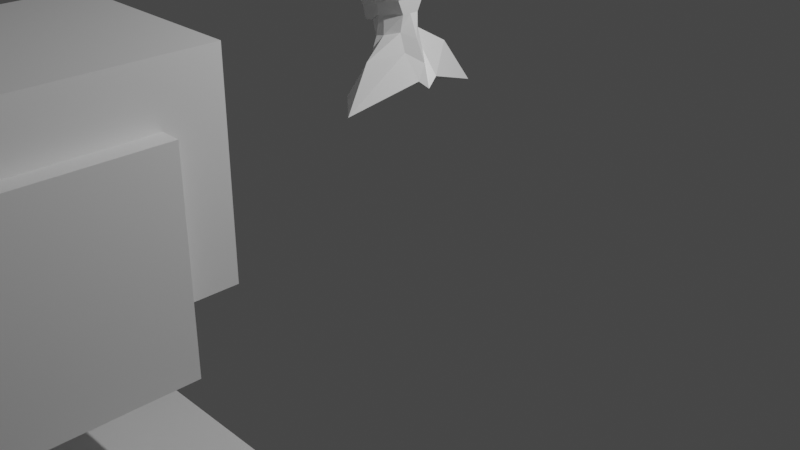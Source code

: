 # Source: Figure.blend  (saved by Blender 2.82.7; exported with 4.5.12 LTS)
import bpy
from mathutils import Matrix  # noqa: F401  (used for matrix-valued properties, if any)

bpy.ops.wm.read_factory_settings(use_empty=True)
scene = bpy.context.scene
scene.name = 'Scene'

# ---- collections
col_collection = bpy.data.collections.new('Collection'); scene.collection.children.link(col_collection)

# ---- materials (node trees are filled in below, after node groups)
mat_material = bpy.data.materials.new('Material')
mat_material.alpha_threshold = 0.0
mat_material.use_transparent_shadow = False
mat_material.line_color = (0.0, 0.0, 0.0, 1.0)

# ---- material node trees
mat_material.use_nodes = True; mat_material.node_tree.nodes.clear()
_N = mat_material.node_tree.nodes; _L = mat_material.node_tree.links
n0 = _N.new('ShaderNodeOutputMaterial'); n0.name = 'Material Output'; n0.location = (300, 300)
n1 = _N.new('ShaderNodeBsdfPrincipled'); n1.name = 'Principled BSDF'; n1.location = (10, 300)
n1.distribution = 'GGX'
n1.subsurface_method = 'BURLEY'
n1.inputs[2].default_value = 0.4
n1.inputs[3].default_value = 1.45
n1.inputs[27].default_value = (0.0, 0.0, 0.0, 1.0)
n1.inputs[28].default_value = 1.0
_L.new(n1.outputs[0], n0.inputs[0])
n0.is_active_output = True

# ---- world
world_world = bpy.data.worlds.new('World'); scene.world = world_world
world_world.use_nodes = True; world_world.node_tree.nodes.clear()
_N = world_world.node_tree.nodes; _L = world_world.node_tree.links
n0 = _N.new('ShaderNodeOutputWorld'); n0.name = 'World Output'; n0.location = (300, 300)
n1 = _N.new('ShaderNodeBackground'); n1.name = 'Background'; n1.location = (10, 300)
n1.inputs[0].default_value = (0.05088, 0.05088, 0.05088, 1.0)
_L.new(n1.outputs[0], n0.inputs[0])
n0.is_active_output = True
world_world.color = (0.05088, 0.05088, 0.05088)
world_world.use_sun_shadow = False
world_world.sun_shadow_jitter_overblur = 0.0

# ---- cameras
cam_camera = bpy.data.cameras.new('Camera')
cam_camera.clip_end = 100.0
cam_camera.ortho_scale = 7.314

# ---- lights
light_light = bpy.data.lights.new('Light', 'POINT')
light_light.transmission_factor = 0.0
light_light.energy = 1000.0
light_light.shadow_soft_size = 0.1
light_light.shadow_maximum_resolution = 0.006
light_light.use_absolute_resolution = True

# ---- meshes
me_cube = bpy.data.meshes.new('Cube')
me_cube.from_pydata([(0.1523, 0.1209, 0.4575), (0.1507, 0.09059, -0.08256), (0.1523, -0.1209, 0.4575), (0.1507, -0.09059, -0.08256), (-0.2562, 0.144, 0.5122), (-0.3667, 0.09059, -0.2254), (-0.2562, -0.144, 0.5122), (-0.3667, -0.09059, -0.2254), (0.2343, 0.2099, 0.3175), (-0.3984, -0.2096, 0.3284), (0.2343, -0.2099, 0.3175), (-0.3984, 0.2096, 0.3284), (0.1561, 0.1546, 0.0614), (0.1561, -0.1546, 0.0614), (-0.3905, 0.1002, -0.0928), (-0.3905, -0.1002, -0.0928), (-0.4197, -0.223, 0.1356), (0.2124, 0.201, 0.1583), (0.2124, -0.201, 0.1583), (-0.4197, 0.223, 0.1356), (-0.08273, 0.1954, -0.1086), (-0.05667, -0.144, 0.5301), (-0.08273, -0.1954, -0.1086), (-0.05667, 0.144, 0.5301), (-0.04375, 0.2693, 0.3394), (-0.04375, -0.2693, 0.3394), (-0.03828, -0.2341, 0.0001771), (-0.03828, 0.2341, 0.0001771), (-0.05196, -0.2579, 0.1911), (-0.05196, 0.2579, 0.1911), (-0.001678, 0.2321, 0.0257), (-0.001678, -0.2321, 0.0257), (-0.0238, -0.1708, -0.1007), (-0.0238, 0.1708, -0.1007), (-0.2247, -0.1244, -0.1945), (-0.08273, -0.1816, -0.1086), (-0.08273, 0.1816, -0.1086), (-0.3667, -7.451e-09, -0.2254), (-0.2247, 0.143, -0.1945), (-0.2247, -0.143, -0.1945), (-0.08273, -0.1852, -0.1086), (-0.2247, 0.1244, -0.1945), (-0.2559, -1.49e-08, -0.2024), (-0.08273, 0.1852, -0.1086), (0.01608, -0.2106, -0.2772), (0.1356, -0.1117, -0.2466), (0.1356, 0.1117, -0.2466), (0.01608, 0.2106, -0.2772), (-0.1852, -1.324e-08, -0.338), (-0.1541, -0.1534, -0.33), (-0.06703, -0.224, -0.2925), (-0.06703, 0.224, -0.2925), (-0.1541, 0.1534, -0.33), (0.1523, 1.49e-08, 0.4575), (-0.2562, 0.0, 0.5122), (0.1507, -2.98e-08, -0.08256), (0.2343, 0.0, 0.3175), (-0.3984, 0.0, 0.3284), (-0.3905, 7.451e-09, -0.0928), (0.1561, -2.98e-08, 0.0614), (-0.4197, 0.0, 0.1356), (0.2124, 0.0, 0.1583), (-0.05667, 0.0, 0.5301), (0.2411, -3.162e-08, -0.3057), (0.1022, -0.4997, -0.4521), (0.1963, -0.1117, -0.4249), (0.3452, -3.162e-08, -0.5153), (0.1963, 0.1117, -0.4249), (0.1022, 0.4997, -0.4521), (-0.1917, -1.324e-08, -0.4417), (-0.06792, -0.1122, -0.389), (0.01913, -0.3937, -0.4936), (0.01913, 0.3937, -0.4936), (-0.06792, 0.1122, -0.389), (0.163, -0.7873, -0.8955), (0.3837, -0.1117, -0.6546), (0.406, -3.156e-08, -0.745), (0.3837, 0.1117, -0.6546), (0.163, 0.7873, -0.8955), (0.163, -3.156e-08, -0.7166), (-0.487, -1.318e-08, -0.8956), (-0.4687, -0.1279, -0.9748), (-0.09419, -0.5744, -0.813), (-0.09419, 0.5744, -0.813), (-0.4687, 0.1279, -0.9748), (0.07988, -1.318e-08, -0.7538)], [], [(62, 54, 6, 21), (25, 21, 6, 9), (57, 54, 4, 11), (33, 1, 46, 47), (56, 53, 2, 10), (24, 23, 0, 8), (29, 24, 8, 17), (61, 56, 10, 18), (60, 57, 11, 19), (28, 25, 9, 16), (22, 26, 15, 7, 39), (7, 15, 58, 14, 5, 37), (55, 59, 13, 3), (12, 1, 33, 30), (26, 28, 16, 15), (58, 60, 19, 14), (59, 61, 18, 13), (26, 31, 28), (14, 19, 29, 27), (27, 29, 30), (5, 14, 27, 20, 38), (33, 20, 27, 30), (18, 10, 25, 28), (19, 11, 24, 29), (11, 4, 23, 24), (42, 41, 52, 48), (10, 2, 21, 25), (53, 62, 21, 2), (12, 30, 29, 17), (18, 28, 31, 13), (22, 40, 35, 32), (31, 26, 22, 32), (3, 13, 31, 32), (20, 33, 36, 43), (22, 39, 34, 35, 40), (41, 38, 20, 43, 36), (41, 36, 51, 52), (39, 7, 34), (5, 38, 41), (7, 37, 34), (42, 34, 37), (37, 5, 41), (41, 42, 37), (44, 50, 71, 64), (46, 63, 66, 67), (45, 44, 64, 65), (35, 34, 49, 50), (32, 35, 50, 44), (34, 42, 48, 49), (55, 3, 45, 63), (36, 33, 47, 51), (3, 32, 44, 45), (1, 55, 63, 46), (63, 45, 65, 66), (49, 48, 69, 70), (0, 23, 62, 53), (12, 17, 61, 59), (15, 16, 60, 58), (1, 12, 59, 55), (16, 9, 57, 60), (17, 8, 56, 61), (8, 0, 53, 56), (9, 6, 54, 57), (23, 4, 54, 62), (73, 72, 83, 84), (72, 68, 78, 83), (71, 70, 81, 82), (68, 67, 77, 78), (64, 71, 82, 74), (47, 46, 67, 68), (50, 49, 70, 71), (51, 47, 68, 72), (52, 51, 72, 73), (48, 52, 73, 69), (79, 76, 75, 74), (81, 80, 84, 83, 85, 82), (79, 85, 83, 78), (74, 82, 85, 79), (78, 77, 76, 79), (65, 64, 74, 75), (69, 73, 84, 80), (70, 69, 80, 81), (66, 65, 75, 76), (67, 66, 76, 77)])
_uv = me_cube.uv_layers.new(name='UVMap')
_uv.uv.foreach_set('vector', [0.75, 0.625, 0.875, 0.625, 0.875, 0.75, 0.75, 0.75, 0.5529, 0.875, 0.625, 0.875, 0.625, 1.0, 0.5529, 1.0, 0.5529, 0.125, 0.625, 0.125, 0.625, 0.25, 0.5529, 0.25, 0.3125, 0.5, 0.375, 0.5, 0.375, 0.5, 0.3125, 0.5, 0.5529, 0.625, 0.625, 0.625, 0.625, 0.75, 0.5529, 0.75, 0.5529, 0.375, 0.625, 0.375, 0.625, 0.5, 0.5529, 0.5, 0.5014, 0.375, 0.5529, 0.375, 0.5529, 0.5, 0.5014, 0.5, 0.5014, 0.625, 0.5529, 0.625, 0.5529, 0.75, 0.5014, 0.75, 0.5014, 0.125, 0.5529, 0.125, 0.5529, 0.25, 0.5014, 0.25, 0.5014, 0.875, 0.5529, 0.875, 0.5529, 1.0, 0.5014, 1.0, 0.375, 0.875, 0.4255, 0.875, 0.4255, 1.0, 0.375, 1.0, 0.375, 0.9375, 0.375, 0.0, 0.4255, 0.0, 0.4255, 0.125, 0.4255, 0.25, 0.375, 0.25, 0.375, 0.125, 0.375, 0.625, 0.4255, 0.625, 0.4255, 0.75, 0.375, 0.75, 0.4255, 0.5, 0.375, 0.5, 0.3125, 0.5, 0.4255, 0.4375, 0.4255, 0.875, 0.5014, 0.875, 0.5014, 1.0, 0.4255, 1.0, 0.4255, 0.125, 0.5014, 0.125, 0.5014, 0.25, 0.4255, 0.25, 0.4255, 0.625, 0.5014, 0.625, 0.5014, 0.75, 0.4255, 0.75, 0.4255, 0.875, 0.4255, 0.8125, 0.5014, 0.875, 0.4255, 0.25, 0.5014, 0.25, 0.5014, 0.375, 0.4255, 0.375, 0.4255, 0.375, 0.5014, 0.375, 0.4255, 0.4375, 0.375, 0.25, 0.4255, 0.25, 0.4255, 0.375, 0.375, 0.375, 0.375, 0.3125, 0.3125, 0.5, 0.375, 0.375, 0.4255, 0.375, 0.4255, 0.4375, 0.5014, 0.75, 0.5529, 0.75, 0.5529, 0.875, 0.5014, 0.875, 0.5014, 0.25, 0.5529, 0.25, 0.5529, 0.375, 0.5014, 0.375, 0.5529, 0.25, 0.625, 0.25, 0.625, 0.375, 0.5529, 0.375, 0.0, 0.0, 0.0, 0.0, 0.0, 0.0, 0.0, 0.0, 0.5529, 0.75, 0.625, 0.75, 0.625, 0.875, 0.5529, 0.875, 0.625, 0.625, 0.75, 0.625, 0.75, 0.75, 0.625, 0.75, 0.4255, 0.5, 0.4255, 0.4375, 0.5014, 0.375, 0.5014, 0.5, 0.5014, 0.75, 0.5014, 0.875, 0.4255, 0.8125, 0.4255, 0.75, 0.25, 0.75, 0.25, 0.7188, 0.25, 0.6875, 0.3125, 0.75, 0.4255, 0.8125, 0.4255, 0.875, 0.25, 0.75, 0.3125, 0.75, 0.375, 0.75, 0.4255, 0.75, 0.4255, 0.8125, 0.3125, 0.75, 0.25, 0.5, 0.3125, 0.5, 0.25, 0.5625, 0.25, 0.5312, 0.25, 0.75, 0.375, 0.9375, 0.0, 0.0, 0.25, 0.6875, 0.25, 0.7188, 0.0, 0.0, 0.375, 0.3125, 0.25, 0.5, 0.25, 0.5312, 0.0, 0.0, 0.0, 0.0, 0.0, 0.0, 0.0, 0.0, 0.0, 0.0, 0.375, 0.9375, 0.375, 1.0, 0.0, 0.0, 0.375, 0.25, 0.375, 0.3125, 0.0, 0.0, 0.375, 1.0, 0.375, 0.125, 0.0, 0.0, 0.0, 0.0, 0.0, 0.0, 0.375, 0.125, 0.375, 0.125, 0.375, 0.25, 0.0, 0.0, 0.0, 0.0, 0.0, 0.0, 0.375, 0.125, 0.3125, 0.75, 0.25, 0.6875, 0.25, 0.6875, 0.3125, 0.75, 0.375, 0.5, 0.375, 0.625, 0.375, 0.625, 0.375, 0.5, 0.375, 0.75, 0.3125, 0.75, 0.3125, 0.75, 0.375, 0.75, 0.25, 0.6875, 0.0, 0.0, 0.0, 0.0, 0.25, 0.6875, 0.3125, 0.75, 0.25, 0.6875, 0.25, 0.6875, 0.3125, 0.75, 0.0, 0.0, 0.0, 0.0, 0.0, 0.0, 0.0, 0.0, 0.375, 0.625, 0.375, 0.75, 0.375, 0.75, 0.375, 0.625, 0.25, 0.5625, 0.3125, 0.5, 0.3125, 0.5, 0.25, 0.5625, 0.375, 0.75, 0.3125, 0.75, 0.3125, 0.75, 0.375, 0.75, 0.375, 0.5, 0.375, 0.625, 0.375, 0.625, 0.375, 0.5, 0.375, 0.625, 0.375, 0.75, 0.375, 0.75, 0.375, 0.625, 0.0, 0.0, 0.0, 0.0, 0.0, 0.0, 0.0, 0.0, 0.625, 0.5, 0.75, 0.5, 0.75, 0.625, 0.625, 0.625, 0.4255, 0.5, 0.5014, 0.5, 0.5014, 0.625, 0.4255, 0.625, 0.4255, 0.0, 0.5014, 0.0, 0.5014, 0.125, 0.4255, 0.125, 0.375, 0.5, 0.4255, 0.5, 0.4255, 0.625, 0.375, 0.625, 0.5014, 0.0, 0.5529, 0.0, 0.5529, 0.125, 0.5014, 0.125, 0.5014, 0.5, 0.5529, 0.5, 0.5529, 0.625, 0.5014, 0.625, 0.5529, 0.5, 0.625, 0.5, 0.625, 0.625, 0.5529, 0.625, 0.5529, 0.0, 0.625, 0.0, 0.625, 0.125, 0.5529, 0.125, 0.75, 0.5, 0.875, 0.5, 0.875, 0.625, 0.75, 0.625, 0.0, 0.0, 0.0, 0.0, 0.0, 0.0, 0.0, 0.0, 0.25, 0.5625, 0.3125, 0.5, 0.3125, 0.5, 0.25, 0.5625, 0.25, 0.6875, 0.0, 0.0, 0.0, 0.0, 0.25, 0.6875, 0.3125, 0.5, 0.375, 0.5, 0.375, 0.5, 0.3125, 0.5, 0.3125, 0.75, 0.25, 0.6875, 0.25, 0.6875, 0.3125, 0.75, 0.3125, 0.5, 0.375, 0.5, 0.375, 0.5, 0.3125, 0.5, 0.25, 0.6875, 0.0, 0.0, 0.0, 0.0, 0.25, 0.6875, 0.25, 0.5625, 0.3125, 0.5, 0.3125, 0.5, 0.25, 0.5625, 0.0, 0.0, 0.0, 0.0, 0.0, 0.0, 0.0, 0.0, 0.0, 0.0, 0.0, 0.0, 0.0, 0.0, 0.0, 0.0, 0.3125, 0.625, 0.375, 0.625, 0.375, 0.75, 0.3125, 0.75, 0.0, 0.0, 0.0, 0.0, 0.0, 0.0, 0.0, 0.0, 0.125, 0.3438, 0.25, 0.6875, 0.3125, 0.625, 0.125, 0.3438, 0.0, 0.0, 0.3125, 0.5, 0.3125, 0.75, 0.25, 0.6875, 0.125, 0.3438, 0.3125, 0.625, 0.3125, 0.5, 0.375, 0.5, 0.375, 0.625, 0.3125, 0.625, 0.375, 0.75, 0.3125, 0.75, 0.3125, 0.75, 0.375, 0.75, 0.0, 0.0, 0.0, 0.0, 0.0, 0.0, 0.0, 0.0, 0.0, 0.0, 0.0, 0.0, 0.0, 0.0, 0.0, 0.0, 0.375, 0.625, 0.375, 0.75, 0.375, 0.75, 0.375, 0.625, 0.375, 0.5, 0.375, 0.625, 0.375, 0.625, 0.375, 0.5])
me_cube.materials.append(mat_material)
me_cube.use_remesh_preserve_volume = False
me_cube.use_remesh_preserve_attributes = False
me_cube.use_mirror_vertex_groups = False
me_cube.update()
me_cube_001 = bpy.data.meshes.new('Cube.001')
me_cube_001.from_pydata([(1.0, 1.0, 1.0), (1.0, 1.0, -1.0), (1.0, -1.0, 1.0), (1.0, -1.0, -1.0), (-1.0, 1.0, 1.0), (-1.0, 1.0, -1.0), (-1.0, -1.0, 1.0), (-1.0, -1.0, -1.0)], [], [(0, 4, 6, 2), (3, 2, 6, 7), (7, 6, 4, 5), (5, 1, 3, 7), (1, 0, 2, 3), (5, 4, 0, 1)])
_uv = me_cube_001.uv_layers.new(name='UVMap')
_uv.uv.foreach_set('vector', [0.625, 0.5, 0.875, 0.5, 0.875, 0.75, 0.625, 0.75, 0.375, 0.75, 0.625, 0.75, 0.625, 1.0, 0.375, 1.0, 0.375, 0.0, 0.625, 0.0, 0.625, 0.25, 0.375, 0.25, 0.125, 0.5, 0.375, 0.5, 0.375, 0.75, 0.125, 0.75, 0.375, 0.5, 0.625, 0.5, 0.625, 0.75, 0.375, 0.75, 0.375, 0.25, 0.625, 0.25, 0.625, 0.5, 0.375, 0.5])
me_cube_001.materials.append(mat_material)
me_cube_001.use_remesh_preserve_volume = False
me_cube_001.use_remesh_preserve_attributes = False
me_cube_001.use_mirror_vertex_groups = False
me_cube_001.update()
me_cube_002 = bpy.data.meshes.new('Cube.002')
me_cube_002.from_pydata([(1.0, 1.0, 1.0), (1.0, 1.0, -1.0), (1.0, -1.0, 1.0), (1.0, -1.0, -1.0), (-1.0, 1.0, 1.0), (-1.0, 1.0, -1.0), (-1.0, -1.0, 1.0), (-1.0, -1.0, -1.0)], [], [(0, 4, 6, 2), (3, 2, 6, 7), (7, 6, 4, 5), (5, 1, 3, 7), (1, 0, 2, 3), (5, 4, 0, 1)])
_uv = me_cube_002.uv_layers.new(name='UVMap')
_uv.uv.foreach_set('vector', [0.625, 0.5, 0.875, 0.5, 0.875, 0.75, 0.625, 0.75, 0.375, 0.75, 0.625, 0.75, 0.625, 1.0, 0.375, 1.0, 0.375, 0.0, 0.625, 0.0, 0.625, 0.25, 0.375, 0.25, 0.125, 0.5, 0.375, 0.5, 0.375, 0.75, 0.125, 0.75, 0.375, 0.5, 0.625, 0.5, 0.625, 0.75, 0.375, 0.75, 0.375, 0.25, 0.625, 0.25, 0.625, 0.5, 0.375, 0.5])
me_cube_002.materials.append(mat_material)
me_cube_002.use_remesh_preserve_volume = False
me_cube_002.use_remesh_preserve_attributes = False
me_cube_002.use_mirror_vertex_groups = False
me_cube_002.update()
me_cube_003 = bpy.data.meshes.new('Cube.003')
me_cube_003.from_pydata([(1.0, 1.0, 1.0), (1.0, 1.0, -1.0), (1.0, -1.0, 1.0), (1.0, -1.0, -1.0), (-1.0, 1.0, 1.0), (-1.0, 1.0, -1.0), (-1.0, -1.0, 1.0), (-1.0, -1.0, -1.0)], [], [(0, 4, 6, 2), (3, 2, 6, 7), (7, 6, 4, 5), (5, 1, 3, 7), (1, 0, 2, 3), (5, 4, 0, 1)])
_uv = me_cube_003.uv_layers.new(name='UVMap')
_uv.uv.foreach_set('vector', [0.625, 0.5, 0.875, 0.5, 0.875, 0.75, 0.625, 0.75, 0.375, 0.75, 0.625, 0.75, 0.625, 1.0, 0.375, 1.0, 0.375, 0.0, 0.625, 0.0, 0.625, 0.25, 0.375, 0.25, 0.125, 0.5, 0.375, 0.5, 0.375, 0.75, 0.125, 0.75, 0.375, 0.5, 0.625, 0.5, 0.625, 0.75, 0.375, 0.75, 0.375, 0.25, 0.625, 0.25, 0.625, 0.5, 0.375, 0.5])
me_cube_003.materials.append(mat_material)
me_cube_003.use_remesh_preserve_volume = False
me_cube_003.use_remesh_preserve_attributes = False
me_cube_003.use_mirror_vertex_groups = False
me_cube_003.update()

# ---- objects
ob_body = bpy.data.objects.new('Body', me_cube)
ob_light = bpy.data.objects.new('Light', light_light)
ob_camera = bpy.data.objects.new('Camera', cam_camera)
ob_reference_background = bpy.data.objects.new('Reference_Background', None)
ob_reference_background_001 = bpy.data.objects.new('Reference_Background.001', None)
ob_body_001 = bpy.data.objects.new('Body.001', me_cube_001)
ob_body_002 = bpy.data.objects.new('Body.002', me_cube_002)
ob_body_003 = bpy.data.objects.new('Body.003', me_cube_003)

# ---- transforms, parenting, visibility, modifiers, constraints
ob_body.location = (0.0, 0.0, 2.237)
ob_body.lock_rotations_4d = False
ob_body.empty_display_type = 'ARROWS'
ob_body.lineart.crease_threshold = 0.0
ob_light.location = (4.076, 1.005, 5.904)
ob_light.rotation_euler = (0.6503, 0.05522, 1.866)
ob_light.lock_rotations_4d = False
ob_light.empty_display_type = 'ARROWS'
ob_light.color = (0.0, 0.0, 0.0, 0.0)
ob_light.lineart.crease_threshold = 0.0
ob_camera.location = (7.359, -6.926, 4.958)
ob_camera.rotation_euler = (1.109, 0.0, 0.8149)
ob_camera.lock_rotations_4d = False
ob_camera.empty_display_type = 'ARROWS'
ob_camera.color = (0.0, 0.0, 0.0, 0.0)
ob_camera.display_type = 'WIRE'
ob_camera.lineart.crease_threshold = 0.0
ob_reference_background.location = (0.0, 3.0, 0.0)
ob_reference_background.rotation_euler = (1.571, 0.0, 0.0)
ob_reference_background.scale = (2.0, 2.0, 1.0)
ob_reference_background.empty_display_type = 'IMAGE'
ob_reference_background.empty_display_size = 5.0
ob_reference_background.lineart.crease_threshold = 0.0
ob_reference_background_001.location = (-3.0, 3.0, 0.0)
ob_reference_background_001.rotation_euler = (1.571, 0.0, 1.571)
ob_reference_background_001.scale = (2.0, 2.0, 1.0)
ob_reference_background_001.empty_display_type = 'IMAGE'
ob_reference_background_001.empty_display_size = 5.0
ob_reference_background_001.lineart.crease_threshold = 0.0
ob_body_001.location = (0.06145, -4.112, 1.041)
ob_body_001.lock_rotations_4d = False
ob_body_001.empty_display_type = 'ARROWS'
ob_body_001.lineart.crease_threshold = 0.0
ob_body_002.location = (0.7894, -3.775, -1.733)
ob_body_002.lock_rotations_4d = False
ob_body_002.empty_display_type = 'ARROWS'
ob_body_002.lineart.crease_threshold = 0.0
ob_body_003.location = (-0.1356, -3.568, 1.596)
ob_body_003.lock_rotations_4d = False
ob_body_003.empty_display_type = 'ARROWS'
ob_body_003.lineart.crease_threshold = 0.0

# ---- collection membership
col_collection.objects.link(ob_body)
col_collection.objects.link(ob_light)
col_collection.objects.link(ob_camera)
col_collection.objects.link(ob_reference_background)
col_collection.objects.link(ob_reference_background_001)
col_collection.objects.link(ob_body_001)
col_collection.objects.link(ob_body_002)
col_collection.objects.link(ob_body_003)

# ---- scene / render settings (as saved in the file)
scene.camera = ob_camera
scene.frame_start = 1; scene.frame_end = 250; scene.frame_set(1)
scene.render.engine = 'BLENDER_EEVEE_NEXT'
scene.cycles.use_denoising = False
scene.cycles.samples = 128
scene.cycles.sampling_pattern = 'TABULATED_SOBOL'
scene.cycles.use_adaptive_sampling = False
scene.cycles.use_light_tree = False
scene.view_settings.view_transform = 'Filmic'
bpy.context.view_layer.update()
